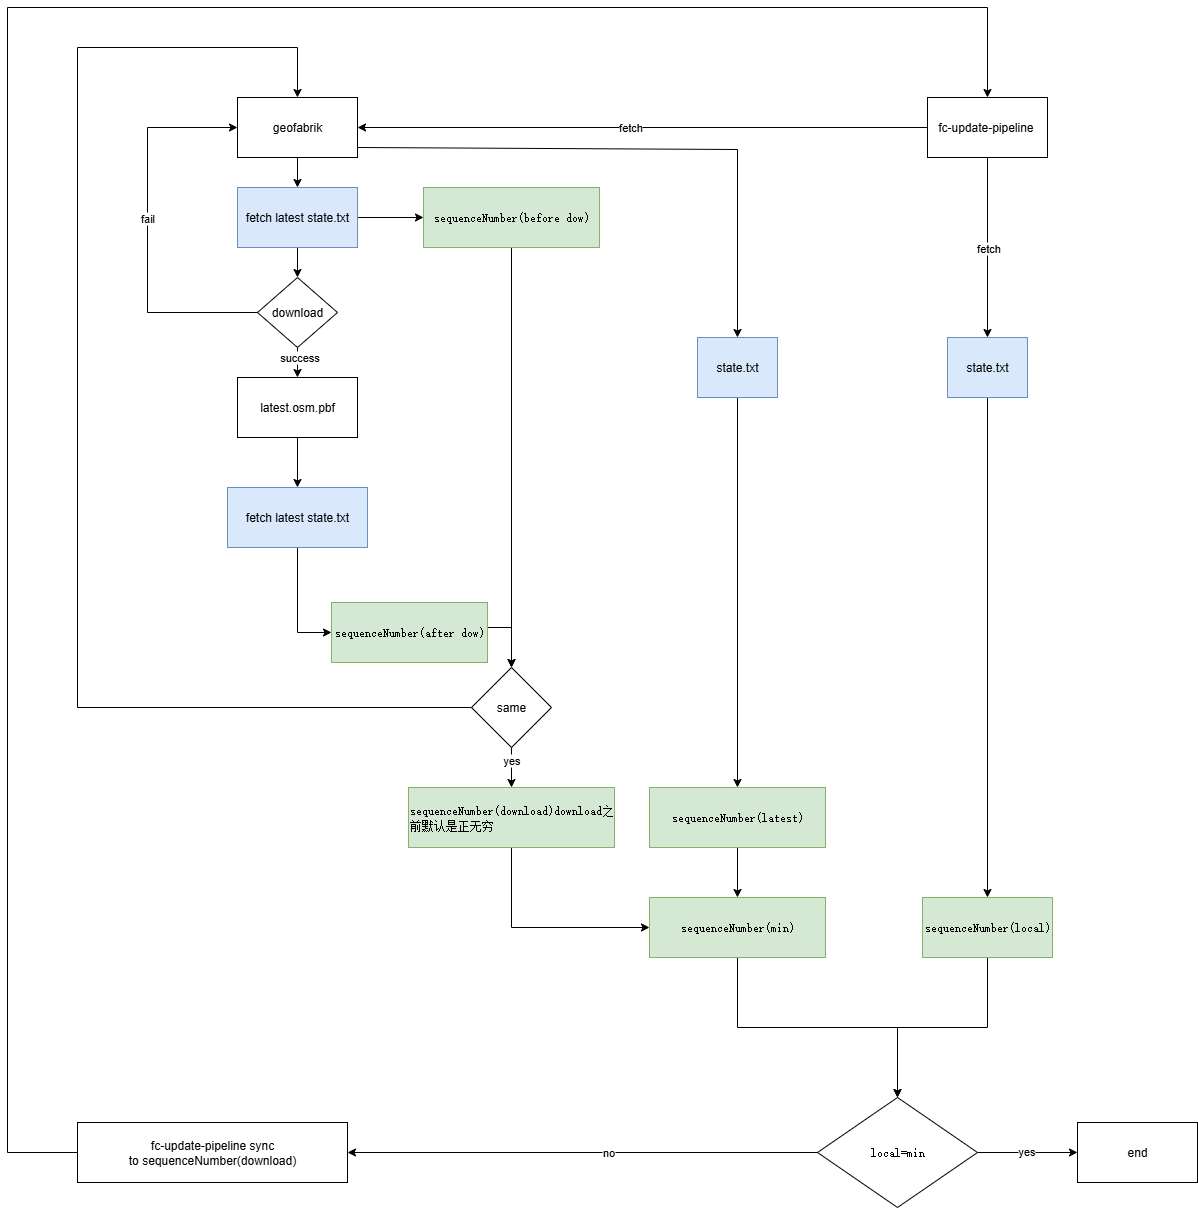

The diagram above was exported from draw.io. Its source (the exported page's mxGraphModel, read from the mxfile embedded in the PNG):
<mxGraphModel dx="2610" dy="2108" grid="1" gridSize="10" guides="1" tooltips="1" connect="1" arrows="1" fold="1" page="1" pageScale="1" pageWidth="827" pageHeight="1169" math="0" shadow="0">
  <root>
    <mxCell id="0" />
    <mxCell id="1" parent="0" />
    <mxCell id="6DJGmamGnPeGVUFl9Hfz-94" style="edgeStyle=orthogonalEdgeStyle;rounded=0;orthogonalLoop=1;jettySize=auto;html=1;entryX=0.5;entryY=0;entryDx=0;entryDy=0;" edge="1" parent="1" source="6DJGmamGnPeGVUFl9Hfz-13" target="6DJGmamGnPeGVUFl9Hfz-93">
      <mxGeometry relative="1" as="geometry" />
    </mxCell>
    <mxCell id="6DJGmamGnPeGVUFl9Hfz-13" value="geofabrik" style="rounded=0;whiteSpace=wrap;html=1;" vertex="1" parent="1">
      <mxGeometry x="80" y="20" width="120" height="60" as="geometry" />
    </mxCell>
    <mxCell id="6DJGmamGnPeGVUFl9Hfz-117" style="edgeStyle=orthogonalEdgeStyle;rounded=0;orthogonalLoop=1;jettySize=auto;html=1;entryX=0.5;entryY=0;entryDx=0;entryDy=0;" edge="1" parent="1" source="6DJGmamGnPeGVUFl9Hfz-14" target="6DJGmamGnPeGVUFl9Hfz-15">
      <mxGeometry relative="1" as="geometry" />
    </mxCell>
    <mxCell id="6DJGmamGnPeGVUFl9Hfz-14" value="latest.osm.pbf" style="rounded=0;whiteSpace=wrap;html=1;" vertex="1" parent="1">
      <mxGeometry x="80" y="300" width="120" height="60" as="geometry" />
    </mxCell>
    <mxCell id="6DJGmamGnPeGVUFl9Hfz-112" style="edgeStyle=orthogonalEdgeStyle;rounded=0;orthogonalLoop=1;jettySize=auto;html=1;entryX=0;entryY=0.5;entryDx=0;entryDy=0;" edge="1" parent="1" source="6DJGmamGnPeGVUFl9Hfz-15" target="6DJGmamGnPeGVUFl9Hfz-44">
      <mxGeometry relative="1" as="geometry" />
    </mxCell>
    <mxCell id="6DJGmamGnPeGVUFl9Hfz-15" value="fetch latest state.txt" style="rounded=0;whiteSpace=wrap;html=1;fillColor=#dae8fc;strokeColor=#6c8ebf;" vertex="1" parent="1">
      <mxGeometry x="70" y="410" width="140" height="60" as="geometry" />
    </mxCell>
    <mxCell id="6DJGmamGnPeGVUFl9Hfz-47" style="edgeStyle=orthogonalEdgeStyle;rounded=0;orthogonalLoop=1;jettySize=auto;html=1;entryX=0.5;entryY=0;entryDx=0;entryDy=0;" edge="1" parent="1" source="6DJGmamGnPeGVUFl9Hfz-20" target="6DJGmamGnPeGVUFl9Hfz-48">
      <mxGeometry relative="1" as="geometry">
        <mxPoint x="830" y="250" as="targetPoint" />
      </mxGeometry>
    </mxCell>
    <mxCell id="6DJGmamGnPeGVUFl9Hfz-49" value="fetch" style="edgeLabel;html=1;align=center;verticalAlign=middle;resizable=0;points=[];" vertex="1" connectable="0" parent="6DJGmamGnPeGVUFl9Hfz-47">
      <mxGeometry relative="1" as="geometry">
        <mxPoint as="offset" />
      </mxGeometry>
    </mxCell>
    <mxCell id="6DJGmamGnPeGVUFl9Hfz-120" style="edgeStyle=orthogonalEdgeStyle;rounded=0;orthogonalLoop=1;jettySize=auto;html=1;entryX=1;entryY=0.5;entryDx=0;entryDy=0;" edge="1" parent="1" source="6DJGmamGnPeGVUFl9Hfz-20" target="6DJGmamGnPeGVUFl9Hfz-13">
      <mxGeometry relative="1" as="geometry" />
    </mxCell>
    <mxCell id="6DJGmamGnPeGVUFl9Hfz-121" value="fetch" style="edgeLabel;html=1;align=center;verticalAlign=middle;resizable=0;points=[];" vertex="1" connectable="0" parent="6DJGmamGnPeGVUFl9Hfz-120">
      <mxGeometry x="0.0439" y="-1" relative="1" as="geometry">
        <mxPoint as="offset" />
      </mxGeometry>
    </mxCell>
    <mxCell id="6DJGmamGnPeGVUFl9Hfz-20" value="fc-update-pipeline&amp;nbsp;" style="rounded=0;whiteSpace=wrap;html=1;" vertex="1" parent="1">
      <mxGeometry x="770" y="20" width="120" height="60" as="geometry" />
    </mxCell>
    <mxCell id="6DJGmamGnPeGVUFl9Hfz-36" style="edgeStyle=orthogonalEdgeStyle;rounded=0;orthogonalLoop=1;jettySize=auto;html=1;entryX=0;entryY=0.5;entryDx=0;entryDy=0;" edge="1" parent="1" source="6DJGmamGnPeGVUFl9Hfz-35" target="6DJGmamGnPeGVUFl9Hfz-13">
      <mxGeometry relative="1" as="geometry">
        <mxPoint x="-20" y="90.00000000000011" as="targetPoint" />
        <Array as="points">
          <mxPoint x="-10" y="235" />
          <mxPoint x="-10" y="50" />
        </Array>
      </mxGeometry>
    </mxCell>
    <mxCell id="6DJGmamGnPeGVUFl9Hfz-37" value="fail" style="edgeLabel;html=1;align=center;verticalAlign=middle;resizable=0;points=[];" vertex="1" connectable="0" parent="6DJGmamGnPeGVUFl9Hfz-36">
      <mxGeometry x="0.0647" y="1" relative="1" as="geometry">
        <mxPoint as="offset" />
      </mxGeometry>
    </mxCell>
    <mxCell id="6DJGmamGnPeGVUFl9Hfz-113" style="edgeStyle=orthogonalEdgeStyle;rounded=0;orthogonalLoop=1;jettySize=auto;html=1;entryX=0.5;entryY=0;entryDx=0;entryDy=0;" edge="1" parent="1" source="6DJGmamGnPeGVUFl9Hfz-35" target="6DJGmamGnPeGVUFl9Hfz-14">
      <mxGeometry relative="1" as="geometry" />
    </mxCell>
    <mxCell id="6DJGmamGnPeGVUFl9Hfz-114" value="success" style="edgeLabel;html=1;align=center;verticalAlign=middle;resizable=0;points=[];" vertex="1" connectable="0" parent="6DJGmamGnPeGVUFl9Hfz-113">
      <mxGeometry x="-0.6857" y="2" relative="1" as="geometry">
        <mxPoint x="-1" y="2" as="offset" />
      </mxGeometry>
    </mxCell>
    <mxCell id="6DJGmamGnPeGVUFl9Hfz-35" value="download" style="rhombus;whiteSpace=wrap;html=1;direction=south;" vertex="1" parent="1">
      <mxGeometry x="100" y="200" width="80" height="70" as="geometry" />
    </mxCell>
    <mxCell id="6DJGmamGnPeGVUFl9Hfz-119" style="edgeStyle=orthogonalEdgeStyle;rounded=0;orthogonalLoop=1;jettySize=auto;html=1;entryX=0;entryY=0.5;entryDx=0;entryDy=0;" edge="1" parent="1" source="6DJGmamGnPeGVUFl9Hfz-44" target="6DJGmamGnPeGVUFl9Hfz-103">
      <mxGeometry relative="1" as="geometry">
        <Array as="points">
          <mxPoint x="354" y="550" />
        </Array>
      </mxGeometry>
    </mxCell>
    <mxCell id="6DJGmamGnPeGVUFl9Hfz-44" value="&lt;pre style=&quot;text-align: start; overflow-wrap: break-word; text-wrap-mode: wrap;&quot;&gt;sequenceNumber(after dow)&lt;/pre&gt;" style="rounded=0;whiteSpace=wrap;html=1;fillColor=#d5e8d4;strokeColor=#82b366;" vertex="1" parent="1">
      <mxGeometry x="174" y="525" width="156" height="60" as="geometry" />
    </mxCell>
    <mxCell id="6DJGmamGnPeGVUFl9Hfz-52" style="edgeStyle=orthogonalEdgeStyle;rounded=0;orthogonalLoop=1;jettySize=auto;html=1;" edge="1" parent="1" source="6DJGmamGnPeGVUFl9Hfz-48" target="6DJGmamGnPeGVUFl9Hfz-50">
      <mxGeometry relative="1" as="geometry" />
    </mxCell>
    <mxCell id="6DJGmamGnPeGVUFl9Hfz-48" value="state.txt" style="rounded=0;whiteSpace=wrap;html=1;fillColor=#dae8fc;strokeColor=#6c8ebf;" vertex="1" parent="1">
      <mxGeometry x="790" y="260" width="80" height="60" as="geometry" />
    </mxCell>
    <mxCell id="6DJGmamGnPeGVUFl9Hfz-132" style="edgeStyle=orthogonalEdgeStyle;rounded=0;orthogonalLoop=1;jettySize=auto;html=1;entryX=0.5;entryY=0;entryDx=0;entryDy=0;" edge="1" parent="1" source="6DJGmamGnPeGVUFl9Hfz-50" target="6DJGmamGnPeGVUFl9Hfz-130">
      <mxGeometry relative="1" as="geometry" />
    </mxCell>
    <mxCell id="6DJGmamGnPeGVUFl9Hfz-50" value="&lt;pre style=&quot;text-align: start; overflow-wrap: break-word; text-wrap-mode: wrap;&quot;&gt;sequenceNumber(local)&lt;/pre&gt;" style="rounded=0;whiteSpace=wrap;html=1;fillColor=#d5e8d4;strokeColor=#82b366;" vertex="1" parent="1">
      <mxGeometry x="765" y="820" width="130" height="60" as="geometry" />
    </mxCell>
    <mxCell id="6DJGmamGnPeGVUFl9Hfz-77" style="edgeStyle=orthogonalEdgeStyle;rounded=0;orthogonalLoop=1;jettySize=auto;html=1;entryX=1;entryY=0.5;entryDx=0;entryDy=0;exitX=0;exitY=0.5;exitDx=0;exitDy=0;" edge="1" parent="1" source="6DJGmamGnPeGVUFl9Hfz-130" target="6DJGmamGnPeGVUFl9Hfz-85">
      <mxGeometry relative="1" as="geometry">
        <mxPoint x="350" y="1075" as="targetPoint" />
        <mxPoint x="490" y="1075" as="sourcePoint" />
      </mxGeometry>
    </mxCell>
    <mxCell id="6DJGmamGnPeGVUFl9Hfz-79" value="no" style="edgeLabel;html=1;align=center;verticalAlign=middle;resizable=0;points=[];" vertex="1" connectable="0" parent="6DJGmamGnPeGVUFl9Hfz-77">
      <mxGeometry x="-0.109" y="-2" relative="1" as="geometry">
        <mxPoint y="1" as="offset" />
      </mxGeometry>
    </mxCell>
    <mxCell id="6DJGmamGnPeGVUFl9Hfz-74" value="end" style="rounded=0;whiteSpace=wrap;html=1;" vertex="1" parent="1">
      <mxGeometry x="920" y="1045" width="120" height="60" as="geometry" />
    </mxCell>
    <mxCell id="6DJGmamGnPeGVUFl9Hfz-90" style="edgeStyle=orthogonalEdgeStyle;rounded=0;orthogonalLoop=1;jettySize=auto;html=1;exitX=0;exitY=0.5;exitDx=0;exitDy=0;" edge="1" parent="1" source="6DJGmamGnPeGVUFl9Hfz-85" target="6DJGmamGnPeGVUFl9Hfz-20">
      <mxGeometry relative="1" as="geometry">
        <mxPoint x="413" y="-70" as="targetPoint" />
        <Array as="points">
          <mxPoint x="-150" y="1075" />
          <mxPoint x="-150" y="-70" />
          <mxPoint x="830" y="-70" />
        </Array>
      </mxGeometry>
    </mxCell>
    <mxCell id="6DJGmamGnPeGVUFl9Hfz-85" value="fc-update-pipeline sync to&amp;nbsp;&lt;span style=&quot;text-align: start; background-color: transparent; color: light-dark(rgb(0, 0, 0), rgb(255, 255, 255));&quot;&gt;sequenceNumber(download)&lt;/span&gt;" style="rounded=0;whiteSpace=wrap;html=1;" vertex="1" parent="1">
      <mxGeometry x="-80" y="1045" width="270" height="60" as="geometry" />
    </mxCell>
    <mxCell id="6DJGmamGnPeGVUFl9Hfz-95" style="edgeStyle=orthogonalEdgeStyle;rounded=0;orthogonalLoop=1;jettySize=auto;html=1;" edge="1" parent="1" source="6DJGmamGnPeGVUFl9Hfz-93" target="6DJGmamGnPeGVUFl9Hfz-35">
      <mxGeometry relative="1" as="geometry" />
    </mxCell>
    <mxCell id="6DJGmamGnPeGVUFl9Hfz-96" style="edgeStyle=orthogonalEdgeStyle;rounded=0;orthogonalLoop=1;jettySize=auto;html=1;entryX=0;entryY=0.5;entryDx=0;entryDy=0;" edge="1" parent="1" source="6DJGmamGnPeGVUFl9Hfz-93" target="6DJGmamGnPeGVUFl9Hfz-97">
      <mxGeometry relative="1" as="geometry">
        <mxPoint x="290" y="140" as="targetPoint" />
      </mxGeometry>
    </mxCell>
    <mxCell id="6DJGmamGnPeGVUFl9Hfz-93" value="fetch latest state.txt" style="rounded=0;whiteSpace=wrap;html=1;fillColor=#dae8fc;strokeColor=#6c8ebf;" vertex="1" parent="1">
      <mxGeometry x="80" y="110" width="120" height="60" as="geometry" />
    </mxCell>
    <mxCell id="6DJGmamGnPeGVUFl9Hfz-102" style="edgeStyle=orthogonalEdgeStyle;rounded=0;orthogonalLoop=1;jettySize=auto;html=1;entryX=0;entryY=0.5;entryDx=0;entryDy=0;" edge="1" parent="1" source="6DJGmamGnPeGVUFl9Hfz-97" target="6DJGmamGnPeGVUFl9Hfz-103">
      <mxGeometry relative="1" as="geometry">
        <mxPoint x="354" y="580" as="targetPoint" />
      </mxGeometry>
    </mxCell>
    <mxCell id="6DJGmamGnPeGVUFl9Hfz-97" value="&lt;pre style=&quot;text-align: start; overflow-wrap: break-word; text-wrap-mode: wrap;&quot;&gt;sequenceNumber(before dow)&lt;/pre&gt;" style="rounded=0;whiteSpace=wrap;html=1;fillColor=#d5e8d4;strokeColor=#82b366;" vertex="1" parent="1">
      <mxGeometry x="266" y="110" width="176" height="60" as="geometry" />
    </mxCell>
    <mxCell id="6DJGmamGnPeGVUFl9Hfz-106" style="edgeStyle=orthogonalEdgeStyle;rounded=0;orthogonalLoop=1;jettySize=auto;html=1;" edge="1" parent="1" source="6DJGmamGnPeGVUFl9Hfz-103" target="6DJGmamGnPeGVUFl9Hfz-105">
      <mxGeometry relative="1" as="geometry" />
    </mxCell>
    <mxCell id="6DJGmamGnPeGVUFl9Hfz-108" value="yes" style="edgeLabel;html=1;align=center;verticalAlign=middle;resizable=0;points=[];" vertex="1" connectable="0" parent="6DJGmamGnPeGVUFl9Hfz-106">
      <mxGeometry x="-0.3605" y="-1" relative="1" as="geometry">
        <mxPoint as="offset" />
      </mxGeometry>
    </mxCell>
    <mxCell id="6DJGmamGnPeGVUFl9Hfz-109" style="edgeStyle=orthogonalEdgeStyle;rounded=0;orthogonalLoop=1;jettySize=auto;html=1;entryX=0.5;entryY=0;entryDx=0;entryDy=0;" edge="1" parent="1" source="6DJGmamGnPeGVUFl9Hfz-103" target="6DJGmamGnPeGVUFl9Hfz-13">
      <mxGeometry relative="1" as="geometry">
        <Array as="points">
          <mxPoint x="-80" y="630" />
          <mxPoint x="-80" y="-30" />
          <mxPoint x="140" y="-30" />
        </Array>
      </mxGeometry>
    </mxCell>
    <mxCell id="6DJGmamGnPeGVUFl9Hfz-103" value="same" style="rhombus;whiteSpace=wrap;html=1;direction=south;" vertex="1" parent="1">
      <mxGeometry x="314" y="590" width="80" height="80" as="geometry" />
    </mxCell>
    <mxCell id="6DJGmamGnPeGVUFl9Hfz-129" style="edgeStyle=orthogonalEdgeStyle;rounded=0;orthogonalLoop=1;jettySize=auto;html=1;entryX=0;entryY=0.5;entryDx=0;entryDy=0;" edge="1" parent="1" source="6DJGmamGnPeGVUFl9Hfz-105" target="6DJGmamGnPeGVUFl9Hfz-126">
      <mxGeometry relative="1" as="geometry">
        <Array as="points">
          <mxPoint x="354" y="850" />
        </Array>
      </mxGeometry>
    </mxCell>
    <mxCell id="6DJGmamGnPeGVUFl9Hfz-105" value="&lt;pre style=&quot;text-align: start; overflow-wrap: break-word; text-wrap-mode: wrap;&quot;&gt;sequenceNumber(download)download之前默认是正无穷&lt;/pre&gt;" style="rounded=0;whiteSpace=wrap;html=1;fillColor=#d5e8d4;strokeColor=#82b366;" vertex="1" parent="1">
      <mxGeometry x="251" y="710" width="206" height="60" as="geometry" />
    </mxCell>
    <mxCell id="6DJGmamGnPeGVUFl9Hfz-128" style="edgeStyle=orthogonalEdgeStyle;rounded=0;orthogonalLoop=1;jettySize=auto;html=1;" edge="1" parent="1" source="6DJGmamGnPeGVUFl9Hfz-122" target="6DJGmamGnPeGVUFl9Hfz-126">
      <mxGeometry relative="1" as="geometry" />
    </mxCell>
    <mxCell id="6DJGmamGnPeGVUFl9Hfz-122" value="&lt;pre style=&quot;text-align: start; overflow-wrap: break-word; text-wrap-mode: wrap;&quot;&gt;sequenceNumber(latest)&lt;/pre&gt;" style="rounded=0;whiteSpace=wrap;html=1;fillColor=#d5e8d4;strokeColor=#82b366;" vertex="1" parent="1">
      <mxGeometry x="492" y="710" width="176" height="60" as="geometry" />
    </mxCell>
    <mxCell id="6DJGmamGnPeGVUFl9Hfz-123" value="" style="endArrow=classic;html=1;rounded=0;entryX=0.5;entryY=0;entryDx=0;entryDy=0;" edge="1" parent="1" target="6DJGmamGnPeGVUFl9Hfz-124">
      <mxGeometry width="50" height="50" relative="1" as="geometry">
        <mxPoint x="200" y="70" as="sourcePoint" />
        <mxPoint x="590" y="80" as="targetPoint" />
        <Array as="points">
          <mxPoint x="580" y="72" />
        </Array>
      </mxGeometry>
    </mxCell>
    <mxCell id="6DJGmamGnPeGVUFl9Hfz-125" style="edgeStyle=orthogonalEdgeStyle;rounded=0;orthogonalLoop=1;jettySize=auto;html=1;" edge="1" parent="1" source="6DJGmamGnPeGVUFl9Hfz-124" target="6DJGmamGnPeGVUFl9Hfz-122">
      <mxGeometry relative="1" as="geometry" />
    </mxCell>
    <mxCell id="6DJGmamGnPeGVUFl9Hfz-124" value="state.txt" style="rounded=0;whiteSpace=wrap;html=1;fillColor=#dae8fc;strokeColor=#6c8ebf;" vertex="1" parent="1">
      <mxGeometry x="540" y="260" width="80" height="60" as="geometry" />
    </mxCell>
    <mxCell id="6DJGmamGnPeGVUFl9Hfz-131" style="edgeStyle=orthogonalEdgeStyle;rounded=0;orthogonalLoop=1;jettySize=auto;html=1;" edge="1" parent="1" source="6DJGmamGnPeGVUFl9Hfz-126" target="6DJGmamGnPeGVUFl9Hfz-130">
      <mxGeometry relative="1" as="geometry" />
    </mxCell>
    <mxCell id="6DJGmamGnPeGVUFl9Hfz-126" value="&lt;pre style=&quot;text-align: start; overflow-wrap: break-word; text-wrap-mode: wrap;&quot;&gt;&lt;pre style=&quot;overflow-wrap: break-word; text-wrap-mode: wrap;&quot;&gt;sequenceNumber(min)&lt;/pre&gt;&lt;/pre&gt;" style="rounded=0;whiteSpace=wrap;html=1;fillColor=#d5e8d4;strokeColor=#82b366;" vertex="1" parent="1">
      <mxGeometry x="492" y="820" width="176" height="60" as="geometry" />
    </mxCell>
    <mxCell id="6DJGmamGnPeGVUFl9Hfz-134" style="edgeStyle=orthogonalEdgeStyle;rounded=0;orthogonalLoop=1;jettySize=auto;html=1;entryX=0;entryY=0.5;entryDx=0;entryDy=0;" edge="1" parent="1" source="6DJGmamGnPeGVUFl9Hfz-130" target="6DJGmamGnPeGVUFl9Hfz-74">
      <mxGeometry relative="1" as="geometry" />
    </mxCell>
    <mxCell id="6DJGmamGnPeGVUFl9Hfz-135" value="yes" style="edgeLabel;html=1;align=center;verticalAlign=middle;resizable=0;points=[];" vertex="1" connectable="0" parent="6DJGmamGnPeGVUFl9Hfz-134">
      <mxGeometry x="-0.027" y="2" relative="1" as="geometry">
        <mxPoint as="offset" />
      </mxGeometry>
    </mxCell>
    <mxCell id="6DJGmamGnPeGVUFl9Hfz-130" value="&lt;pre style=&quot;text-align: start; overflow-wrap: break-word; text-wrap-mode: wrap;&quot;&gt;local=min&lt;/pre&gt;" style="rhombus;whiteSpace=wrap;html=1;" vertex="1" parent="1">
      <mxGeometry x="660" y="1020" width="160" height="110" as="geometry" />
    </mxCell>
  </root>
</mxGraphModel>